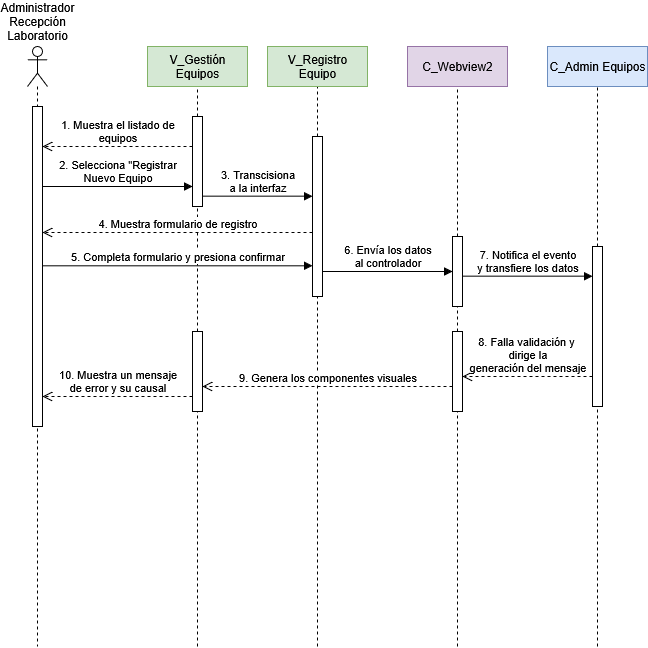

The diagram above was exported from draw.io. Its source (the exported page's mxGraphModel, read from the mxfile embedded in the PNG):
<mxGraphModel dx="-214" dy="2019" grid="1" gridSize="10" guides="1" tooltips="1" connect="1" arrows="1" fold="1" page="0" pageScale="1" pageWidth="1100" pageHeight="850" math="0" shadow="0">
  <root>
    <mxCell id="0" />
    <mxCell id="1" parent="0" />
    <mxCell id="_YeQ2jcj-qzQJQCxw0vC-3" value="" style="endArrow=none;dashed=1;html=1;rounded=0;entryX=0.5;entryY=1;entryDx=0;entryDy=0;" parent="1" target="_YeQ2jcj-qzQJQCxw0vC-2" edge="1">
      <mxGeometry width="50" height="50" relative="1" as="geometry">
        <mxPoint x="1480" y="530" as="sourcePoint" />
        <mxPoint x="1480" y="-30" as="targetPoint" />
      </mxGeometry>
    </mxCell>
    <mxCell id="ZQ-uWjOfv0I_T1ej-jNB-26" value="" style="shape=umlLifeline;perimeter=lifelinePerimeter;whiteSpace=wrap;html=1;container=1;dropTarget=0;collapsible=0;recursiveResize=0;outlineConnect=0;portConstraint=eastwest;newEdgeStyle={&quot;curved&quot;:0,&quot;rounded&quot;:0};participant=umlActor;" parent="1" vertex="1">
      <mxGeometry x="1190" y="-70" width="20" height="600" as="geometry" />
    </mxCell>
    <mxCell id="ZQ-uWjOfv0I_T1ej-jNB-27" value="&lt;div&gt;2. Selecciona &quot;Registrar&lt;/div&gt;&lt;div&gt;Nuevo Equipo&lt;/div&gt;" style="html=1;verticalAlign=bottom;endArrow=block;curved=0;rounded=0;" parent="1" edge="1">
      <mxGeometry x="0.0027" width="80" relative="1" as="geometry">
        <mxPoint x="1205" y="70" as="sourcePoint" />
        <mxPoint x="1355" y="70" as="targetPoint" />
        <mxPoint as="offset" />
      </mxGeometry>
    </mxCell>
    <mxCell id="ZQ-uWjOfv0I_T1ej-jNB-28" value="" style="html=1;points=[[0,0,0,0,5],[0,1,0,0,-5],[1,0,0,0,5],[1,1,0,0,-5]];perimeter=orthogonalPerimeter;outlineConnect=0;targetShapes=umlLifeline;portConstraint=eastwest;newEdgeStyle={&quot;curved&quot;:0,&quot;rounded&quot;:0};" parent="1" vertex="1">
      <mxGeometry x="1195" y="-10" width="10" height="320" as="geometry" />
    </mxCell>
    <mxCell id="ZQ-uWjOfv0I_T1ej-jNB-34" value="" style="endArrow=none;dashed=1;html=1;rounded=0;entryX=0.5;entryY=1;entryDx=0;entryDy=0;" parent="1" source="ZQ-uWjOfv0I_T1ej-jNB-37" edge="1">
      <mxGeometry width="50" height="50" relative="1" as="geometry">
        <mxPoint x="1360" y="530" as="sourcePoint" />
        <mxPoint x="1360" y="-30" as="targetPoint" />
      </mxGeometry>
    </mxCell>
    <mxCell id="ZQ-uWjOfv0I_T1ej-jNB-35" value="&lt;div&gt;V_Gestión&lt;/div&gt;&lt;div&gt;Equipos&lt;/div&gt;" style="rounded=0;whiteSpace=wrap;html=1;fillColor=#d5e8d4;strokeColor=#82b366;" parent="1" vertex="1">
      <mxGeometry x="1310" y="-70" width="100" height="40" as="geometry" />
    </mxCell>
    <mxCell id="ZQ-uWjOfv0I_T1ej-jNB-36" value="" style="endArrow=none;dashed=1;html=1;rounded=0;entryX=0.5;entryY=1;entryDx=0;entryDy=0;" parent="1" source="jJuDHDqGB1_JVNdSNKXw-27" target="ZQ-uWjOfv0I_T1ej-jNB-37" edge="1">
      <mxGeometry width="50" height="50" relative="1" as="geometry">
        <mxPoint x="1360" y="530" as="sourcePoint" />
        <mxPoint x="1360" y="-30" as="targetPoint" />
      </mxGeometry>
    </mxCell>
    <mxCell id="ZQ-uWjOfv0I_T1ej-jNB-37" value="" style="html=1;points=[[0,0,0,0,5],[0,1,0,0,-5],[1,0,0,0,5],[1,1,0,0,-5]];perimeter=orthogonalPerimeter;outlineConnect=0;targetShapes=umlLifeline;portConstraint=eastwest;newEdgeStyle={&quot;curved&quot;:0,&quot;rounded&quot;:0};" parent="1" vertex="1">
      <mxGeometry x="1355" width="10" height="90" as="geometry" />
    </mxCell>
    <mxCell id="ZQ-uWjOfv0I_T1ej-jNB-41" value="" style="endArrow=none;dashed=1;html=1;rounded=0;entryX=0.5;entryY=1;entryDx=0;entryDy=0;" parent="1" source="jJuDHDqGB1_JVNdSNKXw-5" edge="1">
      <mxGeometry width="50" height="50" relative="1" as="geometry">
        <mxPoint x="1760" y="530" as="sourcePoint" />
        <mxPoint x="1760" y="-30" as="targetPoint" />
      </mxGeometry>
    </mxCell>
    <mxCell id="ZQ-uWjOfv0I_T1ej-jNB-42" value="C_Admin Equipos" style="rounded=0;whiteSpace=wrap;html=1;fillColor=#dae8fc;strokeColor=#6c8ebf;" parent="1" vertex="1">
      <mxGeometry x="1710" y="-70" width="100" height="40" as="geometry" />
    </mxCell>
    <mxCell id="ZQ-uWjOfv0I_T1ej-jNB-43" value="" style="endArrow=none;dashed=1;html=1;rounded=0;entryX=0.5;entryY=1;entryDx=0;entryDy=0;" parent="1" source="jJuDHDqGB1_JVNdSNKXw-3" edge="1">
      <mxGeometry width="50" height="50" relative="1" as="geometry">
        <mxPoint x="1620" y="530" as="sourcePoint" />
        <mxPoint x="1620" y="-30" as="targetPoint" />
      </mxGeometry>
    </mxCell>
    <mxCell id="ZQ-uWjOfv0I_T1ej-jNB-44" value="C_Webview2" style="rounded=0;whiteSpace=wrap;html=1;fillColor=#e1d5e7;strokeColor=#9673a6;" parent="1" vertex="1">
      <mxGeometry x="1570" y="-70" width="100" height="40" as="geometry" />
    </mxCell>
    <mxCell id="ZQ-uWjOfv0I_T1ej-jNB-39" value="" style="endArrow=none;dashed=1;html=1;rounded=0;entryX=0.5;entryY=1;entryDx=0;entryDy=0;" parent="1" source="_YeQ2jcj-qzQJQCxw0vC-2" edge="1">
      <mxGeometry width="50" height="50" relative="1" as="geometry">
        <mxPoint x="1480" y="530" as="sourcePoint" />
        <mxPoint x="1480" y="-30" as="targetPoint" />
      </mxGeometry>
    </mxCell>
    <mxCell id="ZQ-uWjOfv0I_T1ej-jNB-40" value="&lt;div&gt;V_Registro&lt;/div&gt;&lt;div&gt;Equipo&lt;/div&gt;" style="rounded=0;whiteSpace=wrap;html=1;fillColor=#d5e8d4;strokeColor=#82b366;" parent="1" vertex="1">
      <mxGeometry x="1430" y="-70" width="100" height="40" as="geometry" />
    </mxCell>
    <mxCell id="Oj3wht7SEU1-jfkufBdK-1" value="&lt;div&gt;Administrador&lt;/div&gt;&lt;div&gt;Recepción&lt;/div&gt;&lt;div&gt;Laboratorio&lt;/div&gt;" style="text;html=1;align=center;verticalAlign=middle;whiteSpace=wrap;rounded=0;" parent="1" vertex="1">
      <mxGeometry x="1170" y="-110" width="60" height="30" as="geometry" />
    </mxCell>
    <mxCell id="_YeQ2jcj-qzQJQCxw0vC-1" value="&lt;div&gt;1. Muestra el listado de&lt;/div&gt;&lt;div&gt;equipos&lt;/div&gt;" style="html=1;verticalAlign=bottom;endArrow=open;dashed=1;endSize=8;curved=0;rounded=0;" parent="1" source="ZQ-uWjOfv0I_T1ej-jNB-37" edge="1">
      <mxGeometry relative="1" as="geometry">
        <mxPoint x="1360" y="30" as="sourcePoint" />
        <mxPoint x="1205" y="30" as="targetPoint" />
      </mxGeometry>
    </mxCell>
    <mxCell id="_YeQ2jcj-qzQJQCxw0vC-2" value="" style="html=1;points=[[0,0,0,0,5],[0,1,0,0,-5],[1,0,0,0,5],[1,1,0,0,-5]];perimeter=orthogonalPerimeter;outlineConnect=0;targetShapes=umlLifeline;portConstraint=eastwest;newEdgeStyle={&quot;curved&quot;:0,&quot;rounded&quot;:0};" parent="1" vertex="1">
      <mxGeometry x="1475" y="20" width="10" height="160" as="geometry" />
    </mxCell>
    <mxCell id="_YeQ2jcj-qzQJQCxw0vC-4" value="&lt;div&gt;3. Transcisiona&lt;/div&gt;&lt;div&gt;a la interfaz&lt;/div&gt;" style="html=1;verticalAlign=bottom;endArrow=block;curved=0;rounded=0;" parent="1" edge="1">
      <mxGeometry width="80" relative="1" as="geometry">
        <mxPoint x="1365" y="79.66" as="sourcePoint" />
        <mxPoint x="1475" y="79.66" as="targetPoint" />
      </mxGeometry>
    </mxCell>
    <mxCell id="jJuDHDqGB1_JVNdSNKXw-1" value="4. Muestra formulario de registro" style="html=1;verticalAlign=bottom;endArrow=open;dashed=1;endSize=8;curved=0;rounded=0;" parent="1" edge="1">
      <mxGeometry relative="1" as="geometry">
        <mxPoint x="1475" y="116" as="sourcePoint" />
        <mxPoint x="1205" y="116" as="targetPoint" />
      </mxGeometry>
    </mxCell>
    <mxCell id="jJuDHDqGB1_JVNdSNKXw-2" value="5. Completa formulario y presiona confirmar" style="html=1;verticalAlign=bottom;endArrow=block;curved=0;rounded=0;" parent="1" edge="1">
      <mxGeometry width="80" relative="1" as="geometry">
        <mxPoint x="1205" y="149.31" as="sourcePoint" />
        <mxPoint x="1475" y="149.30999999999995" as="targetPoint" />
        <mxPoint as="offset" />
      </mxGeometry>
    </mxCell>
    <mxCell id="jJuDHDqGB1_JVNdSNKXw-4" value="" style="endArrow=none;dashed=1;html=1;rounded=0;entryX=0.5;entryY=1;entryDx=0;entryDy=0;" parent="1" source="jJuDHDqGB1_JVNdSNKXw-24" target="jJuDHDqGB1_JVNdSNKXw-3" edge="1">
      <mxGeometry width="50" height="50" relative="1" as="geometry">
        <mxPoint x="1620" y="530" as="sourcePoint" />
        <mxPoint x="1620" y="-30" as="targetPoint" />
      </mxGeometry>
    </mxCell>
    <mxCell id="jJuDHDqGB1_JVNdSNKXw-3" value="" style="html=1;points=[[0,0,0,0,5],[0,1,0,0,-5],[1,0,0,0,5],[1,1,0,0,-5]];perimeter=orthogonalPerimeter;outlineConnect=0;targetShapes=umlLifeline;portConstraint=eastwest;newEdgeStyle={&quot;curved&quot;:0,&quot;rounded&quot;:0};" parent="1" vertex="1">
      <mxGeometry x="1615" y="120" width="10" height="70" as="geometry" />
    </mxCell>
    <mxCell id="jJuDHDqGB1_JVNdSNKXw-5" value="" style="html=1;points=[[0,0,0,0,5],[0,1,0,0,-5],[1,0,0,0,5],[1,1,0,0,-5]];perimeter=orthogonalPerimeter;outlineConnect=0;targetShapes=umlLifeline;portConstraint=eastwest;newEdgeStyle={&quot;curved&quot;:0,&quot;rounded&quot;:0};" parent="1" vertex="1">
      <mxGeometry x="1755" y="130" width="10" height="160" as="geometry" />
    </mxCell>
    <mxCell id="jJuDHDqGB1_JVNdSNKXw-19" value="" style="endArrow=none;dashed=1;html=1;rounded=0;entryX=0.5;entryY=1;entryDx=0;entryDy=0;" parent="1" edge="1">
      <mxGeometry width="50" height="50" relative="1" as="geometry">
        <mxPoint x="1760" y="530" as="sourcePoint" />
        <mxPoint x="1760" y="290" as="targetPoint" />
      </mxGeometry>
    </mxCell>
    <mxCell id="jJuDHDqGB1_JVNdSNKXw-20" value="&lt;div&gt;6. Envía los datos&lt;/div&gt;&lt;div&gt;al controlador&lt;/div&gt;" style="html=1;verticalAlign=bottom;endArrow=block;curved=0;rounded=0;" parent="1" edge="1">
      <mxGeometry width="80" relative="1" as="geometry">
        <mxPoint x="1485" y="155" as="sourcePoint" />
        <mxPoint x="1615" y="155" as="targetPoint" />
      </mxGeometry>
    </mxCell>
    <mxCell id="jJuDHDqGB1_JVNdSNKXw-21" value="&lt;div&gt;7. Notifica el evento&lt;/div&gt;&lt;div&gt;y transfiere los datos&lt;/div&gt;" style="html=1;verticalAlign=bottom;endArrow=block;curved=0;rounded=0;" parent="1" edge="1">
      <mxGeometry width="80" relative="1" as="geometry">
        <mxPoint x="1625" y="159.66" as="sourcePoint" />
        <mxPoint x="1755" y="159.66" as="targetPoint" />
      </mxGeometry>
    </mxCell>
    <mxCell id="jJuDHDqGB1_JVNdSNKXw-25" value="" style="endArrow=none;dashed=1;html=1;rounded=0;entryX=0.5;entryY=1;entryDx=0;entryDy=0;" parent="1" target="jJuDHDqGB1_JVNdSNKXw-24" edge="1">
      <mxGeometry width="50" height="50" relative="1" as="geometry">
        <mxPoint x="1620" y="530" as="sourcePoint" />
        <mxPoint x="1620" y="190" as="targetPoint" />
      </mxGeometry>
    </mxCell>
    <mxCell id="jJuDHDqGB1_JVNdSNKXw-24" value="" style="html=1;points=[[0,0,0,0,5],[0,1,0,0,-5],[1,0,0,0,5],[1,1,0,0,-5]];perimeter=orthogonalPerimeter;outlineConnect=0;targetShapes=umlLifeline;portConstraint=eastwest;newEdgeStyle={&quot;curved&quot;:0,&quot;rounded&quot;:0};" parent="1" vertex="1">
      <mxGeometry x="1615" y="215" width="10" height="80" as="geometry" />
    </mxCell>
    <mxCell id="jJuDHDqGB1_JVNdSNKXw-26" value="&lt;div&gt;8. Falla validación y&amp;nbsp;&lt;/div&gt;&lt;div&gt;dirige la&lt;/div&gt;&lt;div&gt;generación del mensaje&lt;/div&gt;" style="html=1;verticalAlign=bottom;endArrow=open;dashed=1;endSize=8;curved=0;rounded=0;" parent="1" target="jJuDHDqGB1_JVNdSNKXw-24" edge="1">
      <mxGeometry relative="1" as="geometry">
        <mxPoint x="1755" y="260" as="sourcePoint" />
        <mxPoint x="1660" y="260" as="targetPoint" />
      </mxGeometry>
    </mxCell>
    <mxCell id="jJuDHDqGB1_JVNdSNKXw-28" value="" style="endArrow=none;dashed=1;html=1;rounded=0;entryX=0.5;entryY=1;entryDx=0;entryDy=0;" parent="1" target="jJuDHDqGB1_JVNdSNKXw-27" edge="1">
      <mxGeometry width="50" height="50" relative="1" as="geometry">
        <mxPoint x="1360" y="530" as="sourcePoint" />
        <mxPoint x="1360" y="90" as="targetPoint" />
      </mxGeometry>
    </mxCell>
    <mxCell id="jJuDHDqGB1_JVNdSNKXw-27" value="" style="html=1;points=[[0,0,0,0,5],[0,1,0,0,-5],[1,0,0,0,5],[1,1,0,0,-5]];perimeter=orthogonalPerimeter;outlineConnect=0;targetShapes=umlLifeline;portConstraint=eastwest;newEdgeStyle={&quot;curved&quot;:0,&quot;rounded&quot;:0};" parent="1" vertex="1">
      <mxGeometry x="1355" y="215" width="10" height="80" as="geometry" />
    </mxCell>
    <mxCell id="jJuDHDqGB1_JVNdSNKXw-29" value="9. Genera los componentes visuales" style="html=1;verticalAlign=bottom;endArrow=open;dashed=1;endSize=8;curved=0;rounded=0;" parent="1" edge="1">
      <mxGeometry relative="1" as="geometry">
        <mxPoint x="1615" y="270" as="sourcePoint" />
        <mxPoint x="1365" y="270" as="targetPoint" />
      </mxGeometry>
    </mxCell>
    <mxCell id="jJuDHDqGB1_JVNdSNKXw-30" value="&lt;div&gt;10. Muestra un mensaje&lt;/div&gt;&lt;div&gt;de error y su causal&lt;/div&gt;" style="html=1;verticalAlign=bottom;endArrow=open;dashed=1;endSize=8;curved=0;rounded=0;" parent="1" source="jJuDHDqGB1_JVNdSNKXw-27" edge="1">
      <mxGeometry relative="1" as="geometry">
        <mxPoint x="1360.19" y="280" as="sourcePoint" />
        <mxPoint x="1205.0003448275863" y="280" as="targetPoint" />
      </mxGeometry>
    </mxCell>
  </root>
</mxGraphModel>